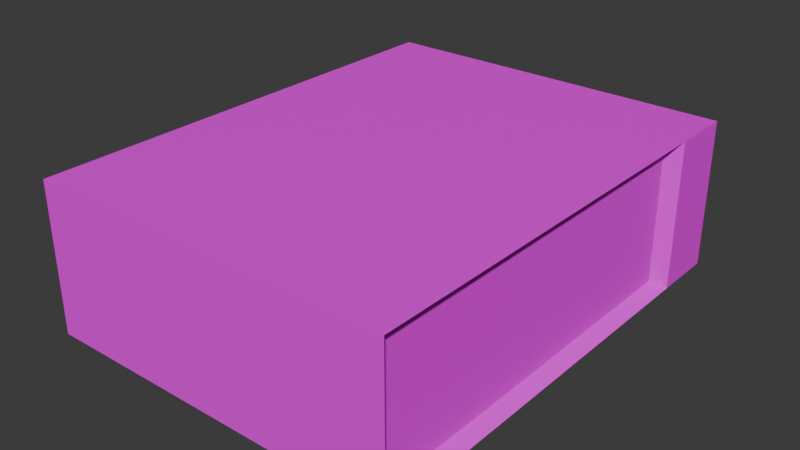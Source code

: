 # Source: computer.blend  (saved by Blender 4.3.34; exported with 4.5.12 LTS)
import bpy
from mathutils import Matrix  # noqa: F401  (used for matrix-valued properties, if any)

bpy.ops.wm.read_factory_settings(use_empty=True)
scene = bpy.context.scene
scene.name = 'Scene'

# ---- collections
col_collection = bpy.data.collections.new('Collection'); scene.collection.children.link(col_collection)

# ---- images (referenced by path relative to the original .blend; pixels are not part of the script)
import os
ASSET_DIR = os.environ.get("B2B_ASSET_DIR", "")  # directory of the original .blend (textures are referenced by path, not embedded)
HERE = os.path.dirname(os.path.abspath(__file__))  # packed textures are extracted next to this script under _unpacked/

def load_image(name, relpath, width, height, colorspace="sRGB"):
    """Load a texture the original file referenced (path relative to the .blend, or extracted next to this script)."""
    p = next((c for c in (os.path.join(HERE, relpath), os.path.join(ASSET_DIR, relpath)) if relpath and os.path.exists(c)), "")
    if p:
        img = bpy.data.images.load(p, check_existing=True)
        img.name = name
    else:  # same state as the original file: an image datablock whose file is absent (Cycles renders it pink)
        img = bpy.data.images.new(name, width, height)
        img.source = "FILE"
        img.filepath = "//" + (relpath or name)
    img.colorspace_settings.name = colorspace
    return img
img_computer_panel_tga = load_image('computer_panel.tga', 'computer_panel.tga', 1024, 1024, 'sRGB')
img_computer_plastic_tga = load_image('computer_plastic.tga', 'computer_plastic.tga', 1024, 1024, 'sRGB')

# ---- materials (node trees are filled in below, after node groups)
mat_panel = bpy.data.materials.new('Panel')
mat_panel.alpha_threshold = 0.0
mat_panel.roughness = 0.5
mat_panel.line_color = (0.0, 0.0, 0.0, 1.0)
mat_computer_plastic = bpy.data.materials.new('Computer_Plastic')

# ---- material node trees
mat_panel.use_nodes = True; mat_panel.node_tree.nodes.clear()
_N = mat_panel.node_tree.nodes; _L = mat_panel.node_tree.links
n0 = _N.new('ShaderNodeOutputMaterial'); n0.name = 'Material Output'; n0.location = (300, 300)
n1 = _N.new('ShaderNodeBsdfPrincipled'); n1.name = 'Principled BSDF'; n1.location = (10, 300)
n1.inputs[3].default_value = 1.45
n2 = _N.new('ShaderNodeTexImage'); n2.name = 'Image Texture'; n2.location = (-280, 280)
n2.image = img_computer_panel_tga
n2.interpolation = 'Closest'
_L.new(n1.outputs[0], n0.inputs[0])
_L.new(n2.outputs[0], n1.inputs[0])
n0.is_active_output = True
mat_computer_plastic.use_nodes = True; mat_computer_plastic.node_tree.nodes.clear()
_N = mat_computer_plastic.node_tree.nodes; _L = mat_computer_plastic.node_tree.links
n0 = _N.new('ShaderNodeBsdfPrincipled'); n0.name = 'Principled BSDF'; n0.location = (10, 300)
n1 = _N.new('ShaderNodeOutputMaterial'); n1.name = 'Material Output'; n1.location = (300, 300)
n2 = _N.new('ShaderNodeTexImage'); n2.name = 'Image Texture'; n2.location = (-280, 280)
n2.image = img_computer_plastic_tga
n2.interpolation = 'Closest'
_L.new(n0.outputs[0], n1.inputs[0])
_L.new(n2.outputs[0], n0.inputs[0])
n1.is_active_output = True

# ---- world
world_world = bpy.data.worlds.new('World'); scene.world = world_world
world_world.use_nodes = True; world_world.node_tree.nodes.clear()
_N = world_world.node_tree.nodes; _L = world_world.node_tree.links
n0 = _N.new('ShaderNodeOutputWorld'); n0.name = 'World Output'; n0.location = (300, 300)
n1 = _N.new('ShaderNodeBackground'); n1.name = 'Background'; n1.location = (10, 300)
n1.inputs[0].default_value = (0.05088, 0.05088, 0.05088, 1.0)
_L.new(n1.outputs[0], n0.inputs[0])
n0.is_active_output = True
world_world.color = (0.05088, 0.05088, 0.05088)
world_world.sun_shadow_jitter_overblur = 0.0

# ---- meshes
me_cube = bpy.data.meshes.new('Cube')
me_cube.from_pydata([(0.5241, 0.9962, 2.421), (0.5903, 1.147, -2.251), (0.5241, -0.9962, 2.421), (0.5903, -1.147, -2.251), (-1.41, 1.147, 2.572), (-1.41, 1.147, -2.251), (-1.41, -1.147, 2.572), (-1.41, -1.147, -2.251), (0.5241, 0.9962, -1.455), (0.5241, -0.9962, -1.455), (0.5903, 1.147, 2.572), (0.5903, -1.147, 2.572), (0.5903, 1.147, -1.606), (0.5903, -1.147, -1.606)], [], [(10, 4, 6, 11), (3, 13, 11, 6, 7), (7, 6, 4, 5), (5, 1, 3, 7), (8, 0, 2, 9), (5, 4, 10, 12, 1), (1, 12, 13, 3), (2, 0, 10, 11), (0, 8, 12, 10), (9, 2, 11, 13), (8, 9, 13, 12)])
me_cube.polygons.foreach_set('material_index', [1, 1, 1, 1, 0, 1, 1, 1, 1, 1, 1])
_uv = me_cube.uv_layers.new(name='UVMap')
_uv.uv.foreach_set('vector', [1.958, 0.5, 4.875, 0.5, 4.875, 3.417, 1.958, 3.417, -0.9584, 3.417, 0.5, 3.417, 1.958, 3.417, 1.958, 6.334, -0.9584, 6.334, -0.9584, -5.334, 1.958, -5.334, 1.958, -2.417, -0.9584, -2.417, -3.875, 0.5, -0.9584, 0.5, -0.9584, 3.417, -3.875, 3.417, 1.002, 0.002599, 1.003, 0.9994, 0.0005864, 0.9963, 0.000586, -0.0005013, -0.9584, -2.417, 1.958, -2.417, 1.958, 0.5, 0.5, 0.5, -0.9584, 0.5, -0.9584, 0.5, 0.5, 0.5, 0.5, 3.417, -0.9584, 3.417, 1.906, 3.225, 1.906, 0.6921, 1.958, 0.5, 1.958, 3.417, 1.906, 0.6921, 0.5528, 0.6921, 0.5, 0.5, 1.958, 0.5, 0.5528, 3.225, 1.906, 3.225, 1.958, 3.417, 0.5, 3.417, 0.5528, 0.6921, 0.5528, 3.225, 0.5, 3.417, 0.5, 0.5])
me_cube.materials.append(mat_panel)
me_cube.materials.append(mat_computer_plastic)
me_cube.use_mirror_vertex_groups = False
me_cube.update()

# ---- objects
ob_panel = bpy.data.objects.new('Panel', me_cube)

# ---- transforms, parenting, visibility, modifiers, constraints
ob_panel.location = (0.0, 0.0, 0.3621)
ob_panel.rotation_euler = (1.571, -0.0, 0.0)
ob_panel.scale = (0.449, 0.1597, 0.2392)
ob_panel.lock_rotations_4d = False
ob_panel.empty_display_type = 'ARROWS'
ob_panel.lineart.crease_threshold = 0.0

# ---- collection membership
col_collection.objects.link(ob_panel)

# ---- scene / render settings (as saved in the file)
scene.frame_start = 1; scene.frame_end = 250; scene.frame_set(1)
scene.render.engine = 'BLENDER_EEVEE_NEXT'
bpy.context.view_layer.update()

# ---- added for rendering (the .blend has no active camera and no usable light): camera, sun
cam_auto = bpy.data.cameras.new('AutoCamera')
cam_auto.lens = 50.0
cam_auto.sensor_width = 36.0
cam_auto.clip_end = 1000.0
ob_auto_camera = bpy.data.objects.new('AutoCamera', cam_auto)
scene.collection.objects.link(ob_auto_camera)
ob_auto_camera.location = (1.21041, -1.7115, 1.47761)
ob_auto_camera.rotation_euler = (1.09748, -7.21219e-08, 0.694738)
scene.camera = ob_auto_camera
light_auto_sun = bpy.data.lights.new('AutoSun', 'SUN')
light_auto_sun.energy = 3.0
light_auto_sun.angle = 0.0523599
ob_auto_sun = bpy.data.objects.new('AutoSun', light_auto_sun)
scene.collection.objects.link(ob_auto_sun)
ob_auto_sun.rotation_euler = (0.872665, 0.174533, 0.523599)
bpy.context.view_layer.update()
